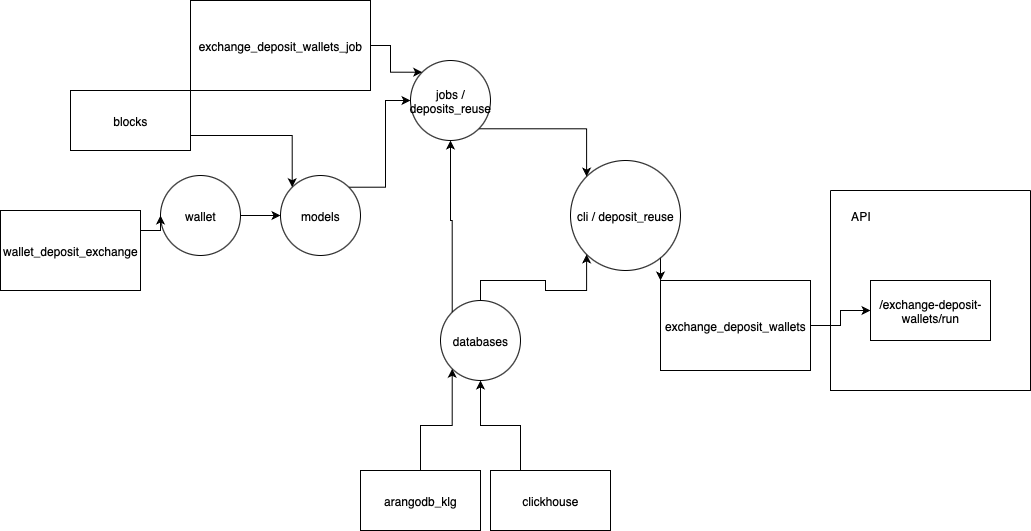

The diagram above was exported from draw.io. Its source (the exported page's mxGraphModel, read from the mxfile embedded in the PNG):
<mxGraphModel dx="1078" dy="622" grid="1" gridSize="10" guides="1" tooltips="1" connect="1" arrows="1" fold="1" page="1" pageScale="1" pageWidth="827" pageHeight="1169" math="0" shadow="0">
  <root>
    <mxCell id="0" />
    <mxCell id="1" parent="0" />
    <mxCell id="tWetTRDcdePiIdU9MuRJ-108" value="/exchange-deposit-wallets/run" style="rounded=0;whiteSpace=wrap;html=1;" parent="1" vertex="1">
      <mxGeometry x="370" y="290" width="120" height="60" as="geometry" />
    </mxCell>
    <mxCell id="8ABiobeZHamWso-NXLMv-29" value="" style="edgeStyle=orthogonalEdgeStyle;rounded=0;orthogonalLoop=1;jettySize=auto;html=1;" edge="1" parent="1" source="8ABiobeZHamWso-NXLMv-1" target="tWetTRDcdePiIdU9MuRJ-108">
      <mxGeometry relative="1" as="geometry" />
    </mxCell>
    <mxCell id="8ABiobeZHamWso-NXLMv-1" value="exchange_deposit_wallets" style="rounded=0;whiteSpace=wrap;html=1;" vertex="1" parent="1">
      <mxGeometry x="160" y="290" width="150" height="90" as="geometry" />
    </mxCell>
    <mxCell id="8ABiobeZHamWso-NXLMv-3" style="edgeStyle=orthogonalEdgeStyle;rounded=0;orthogonalLoop=1;jettySize=auto;html=1;exitX=1;exitY=1;exitDx=0;exitDy=0;entryX=0;entryY=0;entryDx=0;entryDy=0;" edge="1" parent="1" source="8ABiobeZHamWso-NXLMv-2" target="8ABiobeZHamWso-NXLMv-1">
      <mxGeometry relative="1" as="geometry" />
    </mxCell>
    <mxCell id="8ABiobeZHamWso-NXLMv-2" value="cli / deposit_reuse" style="ellipse;whiteSpace=wrap;html=1;aspect=fixed;" vertex="1" parent="1">
      <mxGeometry x="70" y="170" width="110" height="110" as="geometry" />
    </mxCell>
    <mxCell id="8ABiobeZHamWso-NXLMv-9" style="edgeStyle=orthogonalEdgeStyle;rounded=0;orthogonalLoop=1;jettySize=auto;html=1;exitX=0.5;exitY=0;exitDx=0;exitDy=0;entryX=0;entryY=1;entryDx=0;entryDy=0;" edge="1" parent="1" source="8ABiobeZHamWso-NXLMv-4" target="8ABiobeZHamWso-NXLMv-2">
      <mxGeometry relative="1" as="geometry" />
    </mxCell>
    <mxCell id="8ABiobeZHamWso-NXLMv-4" value="databases" style="ellipse;whiteSpace=wrap;html=1;aspect=fixed;" vertex="1" parent="1">
      <mxGeometry x="-60" y="310" width="80" height="80" as="geometry" />
    </mxCell>
    <mxCell id="8ABiobeZHamWso-NXLMv-33" style="edgeStyle=orthogonalEdgeStyle;rounded=0;orthogonalLoop=1;jettySize=auto;html=1;exitX=0.5;exitY=0;exitDx=0;exitDy=0;entryX=0;entryY=1;entryDx=0;entryDy=0;" edge="1" parent="1" source="8ABiobeZHamWso-NXLMv-5" target="8ABiobeZHamWso-NXLMv-4">
      <mxGeometry relative="1" as="geometry" />
    </mxCell>
    <mxCell id="8ABiobeZHamWso-NXLMv-5" value="arangodb_klg" style="whiteSpace=wrap;html=1;" vertex="1" parent="1">
      <mxGeometry x="-140" y="480" width="120" height="60" as="geometry" />
    </mxCell>
    <mxCell id="8ABiobeZHamWso-NXLMv-11" style="edgeStyle=orthogonalEdgeStyle;rounded=0;orthogonalLoop=1;jettySize=auto;html=1;exitX=1;exitY=1;exitDx=0;exitDy=0;entryX=0;entryY=0;entryDx=0;entryDy=0;" edge="1" parent="1" source="8ABiobeZHamWso-NXLMv-10" target="8ABiobeZHamWso-NXLMv-2">
      <mxGeometry relative="1" as="geometry" />
    </mxCell>
    <mxCell id="8ABiobeZHamWso-NXLMv-10" value="jobs / deposits_reuse" style="ellipse;whiteSpace=wrap;html=1;aspect=fixed;" vertex="1" parent="1">
      <mxGeometry x="-90" y="70" width="80" height="80" as="geometry" />
    </mxCell>
    <mxCell id="8ABiobeZHamWso-NXLMv-12" style="edgeStyle=orthogonalEdgeStyle;rounded=0;orthogonalLoop=1;jettySize=auto;html=1;exitX=0;exitY=0;exitDx=0;exitDy=0;entryX=0.5;entryY=1;entryDx=0;entryDy=0;" edge="1" parent="1" source="8ABiobeZHamWso-NXLMv-4" target="8ABiobeZHamWso-NXLMv-10">
      <mxGeometry relative="1" as="geometry">
        <mxPoint x="-130" y="110" as="targetPoint" />
      </mxGeometry>
    </mxCell>
    <mxCell id="8ABiobeZHamWso-NXLMv-32" style="edgeStyle=orthogonalEdgeStyle;rounded=0;orthogonalLoop=1;jettySize=auto;html=1;exitX=1;exitY=0.5;exitDx=0;exitDy=0;entryX=0;entryY=0;entryDx=0;entryDy=0;" edge="1" parent="1" source="8ABiobeZHamWso-NXLMv-13" target="8ABiobeZHamWso-NXLMv-10">
      <mxGeometry relative="1" as="geometry" />
    </mxCell>
    <mxCell id="8ABiobeZHamWso-NXLMv-13" value="exchange_deposit_wallets_job" style="rounded=0;whiteSpace=wrap;html=1;" vertex="1" parent="1">
      <mxGeometry x="-310" y="10" width="180" height="90" as="geometry" />
    </mxCell>
    <mxCell id="8ABiobeZHamWso-NXLMv-16" style="edgeStyle=orthogonalEdgeStyle;rounded=0;orthogonalLoop=1;jettySize=auto;html=1;exitX=1;exitY=0;exitDx=0;exitDy=0;entryX=0;entryY=0.5;entryDx=0;entryDy=0;" edge="1" parent="1" source="8ABiobeZHamWso-NXLMv-15" target="8ABiobeZHamWso-NXLMv-10">
      <mxGeometry relative="1" as="geometry" />
    </mxCell>
    <mxCell id="8ABiobeZHamWso-NXLMv-15" value="models" style="ellipse;whiteSpace=wrap;html=1;aspect=fixed;" vertex="1" parent="1">
      <mxGeometry x="-220" y="185" width="80" height="80" as="geometry" />
    </mxCell>
    <mxCell id="8ABiobeZHamWso-NXLMv-19" value="" style="edgeStyle=orthogonalEdgeStyle;rounded=0;orthogonalLoop=1;jettySize=auto;html=1;" edge="1" parent="1" source="8ABiobeZHamWso-NXLMv-18" target="8ABiobeZHamWso-NXLMv-15">
      <mxGeometry relative="1" as="geometry" />
    </mxCell>
    <mxCell id="8ABiobeZHamWso-NXLMv-18" value="wallet" style="ellipse;whiteSpace=wrap;html=1;aspect=fixed;" vertex="1" parent="1">
      <mxGeometry x="-340" y="185" width="80" height="80" as="geometry" />
    </mxCell>
    <mxCell id="8ABiobeZHamWso-NXLMv-23" style="edgeStyle=orthogonalEdgeStyle;rounded=0;orthogonalLoop=1;jettySize=auto;html=1;exitX=1;exitY=0.25;exitDx=0;exitDy=0;entryX=0;entryY=0.5;entryDx=0;entryDy=0;" edge="1" parent="1" source="8ABiobeZHamWso-NXLMv-22" target="8ABiobeZHamWso-NXLMv-18">
      <mxGeometry relative="1" as="geometry" />
    </mxCell>
    <mxCell id="8ABiobeZHamWso-NXLMv-22" value="wallet_deposit_exchange" style="rounded=0;whiteSpace=wrap;html=1;" vertex="1" parent="1">
      <mxGeometry x="-500" y="220" width="140" height="80" as="geometry" />
    </mxCell>
    <mxCell id="8ABiobeZHamWso-NXLMv-30" value="" style="swimlane;startSize=0;" vertex="1" parent="1">
      <mxGeometry x="330" y="200" width="200" height="200" as="geometry" />
    </mxCell>
    <mxCell id="8ABiobeZHamWso-NXLMv-31" value="API" style="text;html=1;align=center;verticalAlign=middle;resizable=0;points=[];autosize=1;strokeColor=none;fillColor=none;" vertex="1" parent="8ABiobeZHamWso-NXLMv-30">
      <mxGeometry x="10" y="10" width="40" height="30" as="geometry" />
    </mxCell>
    <mxCell id="8ABiobeZHamWso-NXLMv-36" style="edgeStyle=orthogonalEdgeStyle;rounded=0;orthogonalLoop=1;jettySize=auto;html=1;exitX=0.25;exitY=0;exitDx=0;exitDy=0;entryX=0.5;entryY=1;entryDx=0;entryDy=0;" edge="1" parent="1" source="8ABiobeZHamWso-NXLMv-35" target="8ABiobeZHamWso-NXLMv-4">
      <mxGeometry relative="1" as="geometry" />
    </mxCell>
    <mxCell id="8ABiobeZHamWso-NXLMv-35" value="clickhouse" style="rounded=0;whiteSpace=wrap;html=1;" vertex="1" parent="1">
      <mxGeometry x="-10" y="480" width="120" height="60" as="geometry" />
    </mxCell>
    <mxCell id="8ABiobeZHamWso-NXLMv-38" style="edgeStyle=orthogonalEdgeStyle;rounded=0;orthogonalLoop=1;jettySize=auto;html=1;exitX=1;exitY=0.75;exitDx=0;exitDy=0;entryX=0;entryY=0;entryDx=0;entryDy=0;" edge="1" parent="1" source="8ABiobeZHamWso-NXLMv-37" target="8ABiobeZHamWso-NXLMv-15">
      <mxGeometry relative="1" as="geometry" />
    </mxCell>
    <mxCell id="8ABiobeZHamWso-NXLMv-37" value="blocks" style="rounded=0;whiteSpace=wrap;html=1;" vertex="1" parent="1">
      <mxGeometry x="-430" y="100" width="120" height="60" as="geometry" />
    </mxCell>
  </root>
</mxGraphModel>